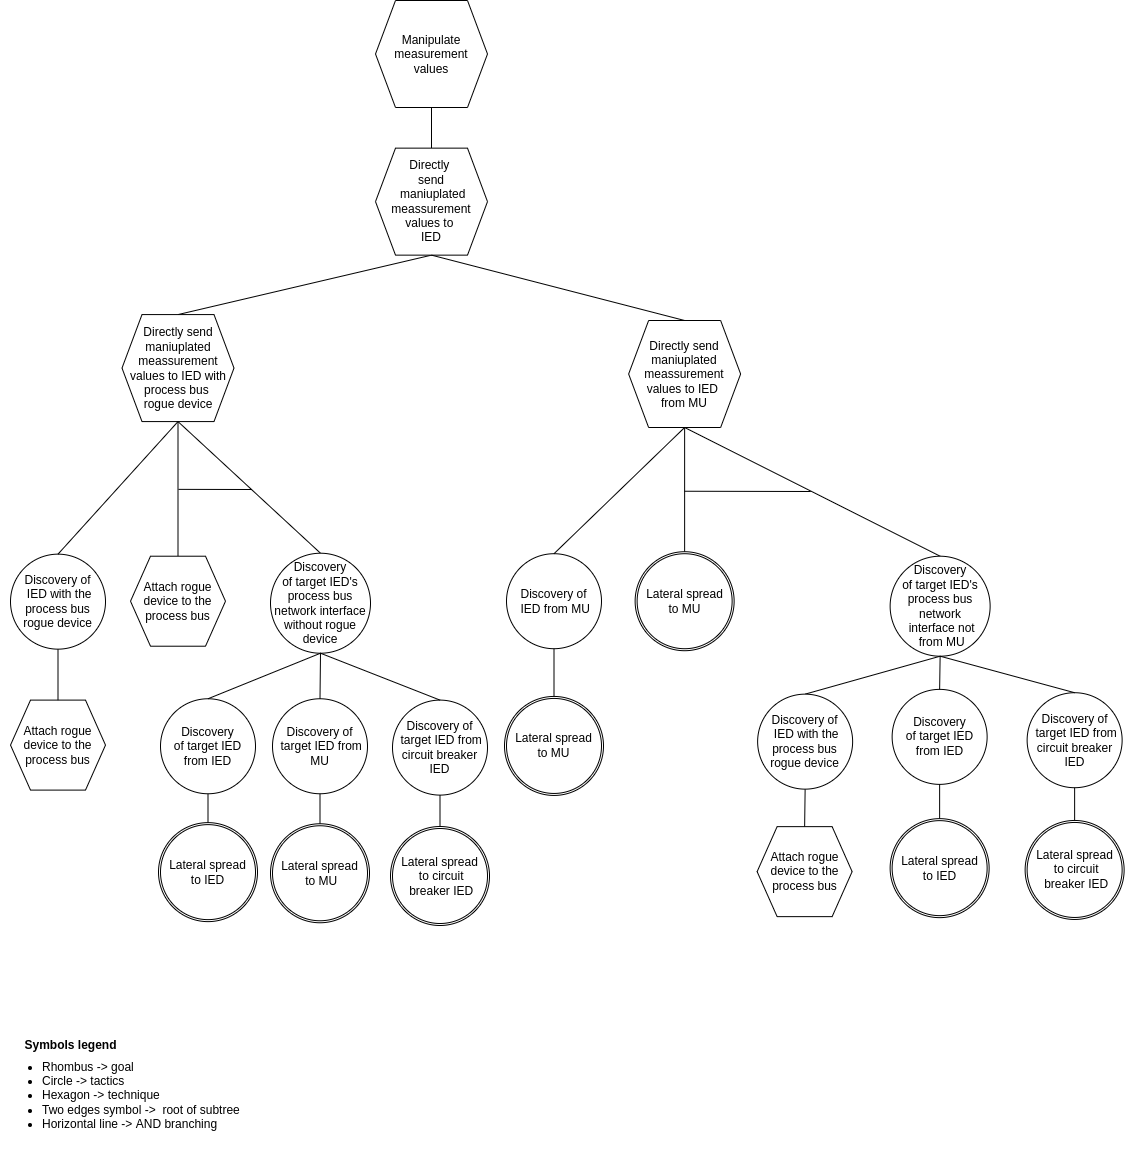

The diagram above was exported from draw.io. Its source (the exported page's mxGraphModel, read from the mxfile embedded in the PNG):
<mxGraphModel dx="3972" dy="905" grid="1" gridSize="10" guides="1" tooltips="1" connect="1" arrows="1" fold="1" page="1" pageScale="1" pageWidth="850" pageHeight="1100" math="0" shadow="0">
  <root>
    <mxCell id="0" />
    <mxCell id="1" parent="0" />
    <mxCell id="q_Y1FQsj2ikYlkpA-Gyn-50" value="&lt;font style=&quot;font-size: 12px&quot;&gt;Symbols legend&lt;/font&gt;" style="text;strokeColor=none;fillColor=none;html=1;fontSize=24;fontStyle=1;verticalAlign=middle;align=center;" parent="1" vertex="1">
      <mxGeometry x="-2530" y="1100.6999999999998" width="100" height="40" as="geometry" />
    </mxCell>
    <mxCell id="q_Y1FQsj2ikYlkpA-Gyn-52" value="&lt;ul&gt;&lt;li&gt;&lt;span&gt;Rhombus -&amp;gt; goal&lt;/span&gt;&lt;/li&gt;&lt;li&gt;&lt;span&gt;Circle -&amp;gt; tactics&lt;/span&gt;&lt;br&gt;&lt;/li&gt;&lt;li&gt;Hexagon -&amp;gt; technique&lt;/li&gt;&lt;li&gt;Two edges symbol -&amp;gt;&amp;nbsp; root of subtree&lt;/li&gt;&lt;li&gt;Horizontal line -&amp;gt; AND branching&lt;/li&gt;&lt;/ul&gt;" style="text;strokeColor=none;fillColor=none;html=1;whiteSpace=wrap;verticalAlign=middle;overflow=hidden;fontSize=12;" parent="1" vertex="1">
      <mxGeometry x="-2550" y="1110.7" width="256" height="129.3" as="geometry" />
    </mxCell>
    <mxCell id="9H-tE4e6yT4y3pQhg7dt-3" value="" style="endArrow=none;html=1;rounded=0;entryX=0.5;entryY=0;entryDx=0;entryDy=0;exitX=0.5;exitY=1;exitDx=0;exitDy=0;" parent="1" source="nbdmeN9ukbkjmMOt9uIb-3" target="2dhj_4RlpSU6l_lUr5A2-26" edge="1">
      <mxGeometry width="50" height="50" relative="1" as="geometry">
        <mxPoint x="-1280" y="283.52" as="sourcePoint" />
        <mxPoint x="-1273" y="349.46" as="targetPoint" />
      </mxGeometry>
    </mxCell>
    <mxCell id="9H-tE4e6yT4y3pQhg7dt-4" value="" style="endArrow=none;html=1;rounded=0;exitX=0.5;exitY=0;exitDx=0;exitDy=0;entryX=0.5;entryY=1;entryDx=0;entryDy=0;" parent="1" source="nbdmeN9ukbkjmMOt9uIb-3" target="nbdmeN9ukbkjmMOt9uIb-6" edge="1">
      <mxGeometry width="50" height="50" relative="1" as="geometry">
        <mxPoint x="-916.79" y="221.5" as="sourcePoint" />
        <mxPoint x="-168.25" y="140.5" as="targetPoint" />
      </mxGeometry>
    </mxCell>
    <mxCell id="nbdmeN9ukbkjmMOt9uIb-3" value="Directly &lt;br&gt;send&lt;br&gt;&amp;nbsp;maniuplated meassurement values to &lt;br&gt;IED" style="shape=hexagon;perimeter=hexagonPerimeter2;whiteSpace=wrap;html=1;fixedSize=1;" parent="1" vertex="1">
      <mxGeometry x="-2175" y="227.63999999999996" width="112" height="107" as="geometry" />
    </mxCell>
    <mxCell id="nbdmeN9ukbkjmMOt9uIb-6" value="Manipulate measurement values" style="shape=hexagon;perimeter=hexagonPerimeter2;whiteSpace=wrap;html=1;fixedSize=1;" parent="1" vertex="1">
      <mxGeometry x="-2175" y="80" width="112" height="107" as="geometry" />
    </mxCell>
    <mxCell id="XJ2tN9Py6yjStrmt5Zez-1" value="Attach rogue device to the process bus" style="shape=hexagon;perimeter=hexagonPerimeter2;whiteSpace=wrap;html=1;fixedSize=1;" parent="1" vertex="1">
      <mxGeometry x="-2540" y="779.5999999999999" width="95" height="90" as="geometry" />
    </mxCell>
    <mxCell id="XJ2tN9Py6yjStrmt5Zez-3" value="" style="endArrow=none;html=1;rounded=0;entryX=0.5;entryY=0;entryDx=0;entryDy=0;exitX=0.5;exitY=1;exitDx=0;exitDy=0;" parent="1" source="XJ2tN9Py6yjStrmt5Zez-5" target="XJ2tN9Py6yjStrmt5Zez-1" edge="1">
      <mxGeometry width="50" height="50" relative="1" as="geometry">
        <mxPoint x="-2472.75" y="739.4499999999999" as="sourcePoint" />
        <mxPoint x="-2492.75" y="779.4499999999999" as="targetPoint" />
      </mxGeometry>
    </mxCell>
    <mxCell id="XJ2tN9Py6yjStrmt5Zez-5" value="Discovery of&lt;br&gt;&amp;nbsp;IED with the process bus rogue device" style="ellipse;whiteSpace=wrap;html=1;aspect=fixed;" parent="1" vertex="1">
      <mxGeometry x="-2540" y="633.65" width="95" height="95" as="geometry" />
    </mxCell>
    <mxCell id="jbwDA76QQzVgQkV8scoy-10" value="" style="endArrow=none;html=1;rounded=0;exitX=0.5;exitY=1;exitDx=0;exitDy=0;entryX=0.5;entryY=0;entryDx=0;entryDy=0;" parent="1" source="nbdmeN9ukbkjmMOt9uIb-3" target="2dhj_4RlpSU6l_lUr5A2-30" edge="1">
      <mxGeometry width="50" height="50" relative="1" as="geometry">
        <mxPoint x="-1049.25" y="308.54999999999995" as="sourcePoint" />
        <mxPoint x="-971.25" y="328.54999999999995" as="targetPoint" />
      </mxGeometry>
    </mxCell>
    <mxCell id="UMl55oz8q9rSYLJt5LJV-1" value="Discovery of&lt;br&gt;&amp;nbsp;IED from MU" style="ellipse;whiteSpace=wrap;html=1;aspect=fixed;" parent="1" vertex="1">
      <mxGeometry x="-2044" y="633.21" width="95" height="95" as="geometry" />
    </mxCell>
    <mxCell id="UMl55oz8q9rSYLJt5LJV-4" value="" style="endArrow=none;html=1;rounded=0;entryX=0.5;entryY=1;entryDx=0;entryDy=0;" parent="1" source="Eut872XBqRHc3ZrEKKBh-3" target="UMl55oz8q9rSYLJt5LJV-1" edge="1">
      <mxGeometry width="50" height="50" relative="1" as="geometry">
        <mxPoint x="-2050" y="760" as="sourcePoint" />
        <mxPoint x="-1982.5" y="787.17" as="targetPoint" />
        <Array as="points" />
      </mxGeometry>
    </mxCell>
    <mxCell id="2dhj_4RlpSU6l_lUr5A2-26" value="Directly send maniuplated meassurement values to IED with process bus &lt;br&gt;rogue device" style="shape=hexagon;perimeter=hexagonPerimeter2;whiteSpace=wrap;html=1;fixedSize=1;" parent="1" vertex="1">
      <mxGeometry x="-2428.5" y="394.08000000000004" width="112" height="107" as="geometry" />
    </mxCell>
    <mxCell id="2dhj_4RlpSU6l_lUr5A2-29" value="" style="endArrow=none;html=1;rounded=0;exitX=0.5;exitY=1;exitDx=0;exitDy=0;entryX=0.5;entryY=0;entryDx=0;entryDy=0;" parent="1" source="2dhj_4RlpSU6l_lUr5A2-26" target="XJ2tN9Py6yjStrmt5Zez-5" edge="1">
      <mxGeometry width="50" height="50" relative="1" as="geometry">
        <mxPoint x="-2176.5" y="591.67" as="sourcePoint" />
        <mxPoint x="-2187" y="491.73999999999995" as="targetPoint" />
      </mxGeometry>
    </mxCell>
    <mxCell id="2dhj_4RlpSU6l_lUr5A2-30" value="Directly send maniuplated meassurement values to IED &lt;br&gt;from MU" style="shape=hexagon;perimeter=hexagonPerimeter2;whiteSpace=wrap;html=1;fixedSize=1;" parent="1" vertex="1">
      <mxGeometry x="-1921.87" y="399.99999999999994" width="112" height="107" as="geometry" />
    </mxCell>
    <mxCell id="2dhj_4RlpSU6l_lUr5A2-31" value="" style="endArrow=none;html=1;rounded=0;exitX=0.5;exitY=1;exitDx=0;exitDy=0;entryX=0.5;entryY=0;entryDx=0;entryDy=0;" parent="1" source="2dhj_4RlpSU6l_lUr5A2-30" target="UMl55oz8q9rSYLJt5LJV-1" edge="1">
      <mxGeometry width="50" height="50" relative="1" as="geometry">
        <mxPoint x="-1997.62" y="536.8499999999999" as="sourcePoint" />
        <mxPoint x="-2151.37" y="579.28" as="targetPoint" />
      </mxGeometry>
    </mxCell>
    <mxCell id="smcJVb3WNA7G4AS9atrX-1" value="" style="endArrow=none;html=1;rounded=0;exitX=0.5;exitY=1;exitDx=0;exitDy=0;entryX=0.5;entryY=0;entryDx=0;entryDy=0;" parent="1" source="2dhj_4RlpSU6l_lUr5A2-26" target="smcJVb3WNA7G4AS9atrX-4" edge="1">
      <mxGeometry width="50" height="50" relative="1" as="geometry">
        <mxPoint x="-2304" y="484.6900000000001" as="sourcePoint" />
        <mxPoint x="-2493" y="384.69" as="targetPoint" />
      </mxGeometry>
    </mxCell>
    <mxCell id="smcJVb3WNA7G4AS9atrX-2" value="" style="endArrow=none;html=1;rounded=0;exitX=0.5;exitY=1;exitDx=0;exitDy=0;entryX=0.5;entryY=0;entryDx=0;entryDy=0;" parent="1" source="2dhj_4RlpSU6l_lUr5A2-26" target="Wc3BPldIsUcrUfqzeBYM-33" edge="1">
      <mxGeometry width="50" height="50" relative="1" as="geometry">
        <mxPoint x="-2304" y="484.6900000000001" as="sourcePoint" />
        <mxPoint x="-2348" y="609.1899999999999" as="targetPoint" />
      </mxGeometry>
    </mxCell>
    <mxCell id="smcJVb3WNA7G4AS9atrX-3" value="" style="endArrow=none;html=1;rounded=0;" parent="1" edge="1">
      <mxGeometry width="50" height="50" relative="1" as="geometry">
        <mxPoint x="-2372" y="568.86" as="sourcePoint" />
        <mxPoint x="-2299" y="569" as="targetPoint" />
      </mxGeometry>
    </mxCell>
    <mxCell id="smcJVb3WNA7G4AS9atrX-4" value="Attach rogue device to the process bus" style="shape=hexagon;perimeter=hexagonPerimeter2;whiteSpace=wrap;html=1;fixedSize=1;" parent="1" vertex="1">
      <mxGeometry x="-2420" y="635.7099999999999" width="95" height="90" as="geometry" />
    </mxCell>
    <mxCell id="Wc3BPldIsUcrUfqzeBYM-32" value="" style="endArrow=none;html=1;rounded=0;entryX=0.5;entryY=0;entryDx=0;entryDy=0;" parent="1" source="Wc3BPldIsUcrUfqzeBYM-34" edge="1">
      <mxGeometry width="50" height="50" relative="1" as="geometry">
        <mxPoint x="-2342.25" y="876.7599999999998" as="sourcePoint" />
        <mxPoint x="-2342.5" y="907.26" as="targetPoint" />
      </mxGeometry>
    </mxCell>
    <mxCell id="Wc3BPldIsUcrUfqzeBYM-33" value="Discovery&lt;br&gt;of target IED's process bus network interface without rogue device" style="ellipse;whiteSpace=wrap;html=1;aspect=fixed;" parent="1" vertex="1">
      <mxGeometry x="-2280" y="632.7199999999999" width="100" height="100" as="geometry" />
    </mxCell>
    <mxCell id="Wc3BPldIsUcrUfqzeBYM-34" value="Discovery&lt;br&gt;of target IED from IED" style="ellipse;whiteSpace=wrap;html=1;aspect=fixed;" parent="1" vertex="1">
      <mxGeometry x="-2390" y="778.2599999999999" width="95" height="95" as="geometry" />
    </mxCell>
    <mxCell id="Wc3BPldIsUcrUfqzeBYM-35" value="" style="endArrow=none;html=1;rounded=0;entryX=0.5;entryY=0;entryDx=0;entryDy=0;exitX=0.5;exitY=1;exitDx=0;exitDy=0;" parent="1" source="Wc3BPldIsUcrUfqzeBYM-33" target="Wc3BPldIsUcrUfqzeBYM-34" edge="1">
      <mxGeometry width="50" height="50" relative="1" as="geometry">
        <mxPoint x="-2233" y="739.2199999999999" as="sourcePoint" />
        <mxPoint x="-2236.5" y="713.5999999999999" as="targetPoint" />
      </mxGeometry>
    </mxCell>
    <mxCell id="Wc3BPldIsUcrUfqzeBYM-45" value="Discovery of&lt;br&gt;&amp;nbsp;target IED from MU" style="ellipse;whiteSpace=wrap;html=1;aspect=fixed;" parent="1" vertex="1">
      <mxGeometry x="-2278" y="778.2599999999999" width="95" height="95" as="geometry" />
    </mxCell>
    <mxCell id="Wc3BPldIsUcrUfqzeBYM-46" value="" style="endArrow=none;html=1;rounded=0;entryX=0.5;entryY=1;entryDx=0;entryDy=0;" parent="1" target="Wc3BPldIsUcrUfqzeBYM-45" edge="1">
      <mxGeometry width="50" height="50" relative="1" as="geometry">
        <mxPoint x="-2230.5" y="905.26" as="sourcePoint" />
        <mxPoint x="-2218" y="868.7599999999999" as="targetPoint" />
        <Array as="points" />
      </mxGeometry>
    </mxCell>
    <mxCell id="Wc3BPldIsUcrUfqzeBYM-47" value="" style="endArrow=none;html=1;rounded=0;entryX=0.5;entryY=0;entryDx=0;entryDy=0;exitX=0.5;exitY=1;exitDx=0;exitDy=0;" parent="1" source="Wc3BPldIsUcrUfqzeBYM-33" target="Wc3BPldIsUcrUfqzeBYM-45" edge="1">
      <mxGeometry width="50" height="50" relative="1" as="geometry">
        <mxPoint x="-2292.5" y="729.2199999999999" as="sourcePoint" />
        <mxPoint x="-2207" y="719.0999999999999" as="targetPoint" />
      </mxGeometry>
    </mxCell>
    <mxCell id="D7rPpnNwgxipxdSlEya6-10" value="Discovery of&lt;br&gt;&amp;nbsp;target IED from circuit breaker IED" style="ellipse;whiteSpace=wrap;html=1;aspect=fixed;" parent="1" vertex="1">
      <mxGeometry x="-2158" y="779.5999999999999" width="95" height="95" as="geometry" />
    </mxCell>
    <mxCell id="D7rPpnNwgxipxdSlEya6-12" value="" style="endArrow=none;html=1;rounded=0;exitX=0.5;exitY=1;exitDx=0;exitDy=0;entryX=0.5;entryY=0;entryDx=0;entryDy=0;" parent="1" source="Wc3BPldIsUcrUfqzeBYM-33" target="D7rPpnNwgxipxdSlEya6-10" edge="1">
      <mxGeometry width="50" height="50" relative="1" as="geometry">
        <mxPoint x="-2220.5" y="736.7199999999998" as="sourcePoint" />
        <mxPoint x="-2332.5" y="788.2599999999998" as="targetPoint" />
      </mxGeometry>
    </mxCell>
    <mxCell id="D7rPpnNwgxipxdSlEya6-49" value="" style="endArrow=none;html=1;rounded=0;exitX=0.5;exitY=1;exitDx=0;exitDy=0;entryX=0.5;entryY=0;entryDx=0;entryDy=0;" parent="1" source="2dhj_4RlpSU6l_lUr5A2-30" edge="1">
      <mxGeometry width="50" height="50" relative="1" as="geometry">
        <mxPoint x="-1987.37" y="519.3100000000002" as="sourcePoint" />
        <mxPoint x="-1865.87" y="641.54" as="targetPoint" />
      </mxGeometry>
    </mxCell>
    <mxCell id="D7rPpnNwgxipxdSlEya6-50" value="" style="endArrow=none;html=1;rounded=0;exitX=0.5;exitY=1;exitDx=0;exitDy=0;entryX=0.5;entryY=0;entryDx=0;entryDy=0;" parent="1" source="2dhj_4RlpSU6l_lUr5A2-30" target="D7rPpnNwgxipxdSlEya6-68" edge="1">
      <mxGeometry width="50" height="50" relative="1" as="geometry">
        <mxPoint x="-1855.87" y="517" as="sourcePoint" />
        <mxPoint x="-1713.37" y="647.62" as="targetPoint" />
      </mxGeometry>
    </mxCell>
    <mxCell id="D7rPpnNwgxipxdSlEya6-52" value="" style="endArrow=none;html=1;rounded=0;" parent="1" edge="1">
      <mxGeometry width="50" height="50" relative="1" as="geometry">
        <mxPoint x="-1866" y="570.74" as="sourcePoint" />
        <mxPoint x="-1750" y="570.96" as="targetPoint" />
        <Array as="points">
          <mxPoint x="-1740" y="571" />
        </Array>
      </mxGeometry>
    </mxCell>
    <mxCell id="D7rPpnNwgxipxdSlEya6-68" value="Discovery&lt;br&gt;of target IED's process bus network&lt;br&gt;&amp;nbsp;interface not&lt;br&gt;&amp;nbsp;from MU" style="ellipse;whiteSpace=wrap;html=1;aspect=fixed;" parent="1" vertex="1">
      <mxGeometry x="-1660.37" y="635.7100000000003" width="100" height="100" as="geometry" />
    </mxCell>
    <mxCell id="D7rPpnNwgxipxdSlEya6-69" value="Discovery&lt;br&gt;of target IED from IED" style="ellipse;whiteSpace=wrap;html=1;aspect=fixed;" parent="1" vertex="1">
      <mxGeometry x="-1658.37" y="768.87" width="95" height="95" as="geometry" />
    </mxCell>
    <mxCell id="D7rPpnNwgxipxdSlEya6-70" value="" style="endArrow=none;html=1;rounded=0;entryX=0.5;entryY=0;entryDx=0;entryDy=0;exitX=0.5;exitY=1;exitDx=0;exitDy=0;" parent="1" source="D7rPpnNwgxipxdSlEya6-68" target="D7rPpnNwgxipxdSlEya6-69" edge="1">
      <mxGeometry width="50" height="50" relative="1" as="geometry">
        <mxPoint x="-1613.37" y="746.3800000000002" as="sourcePoint" />
        <mxPoint x="-1616.87" y="720.7600000000003" as="targetPoint" />
      </mxGeometry>
    </mxCell>
    <mxCell id="D7rPpnNwgxipxdSlEya6-83" value="" style="endArrow=none;html=1;rounded=0;entryX=0.5;entryY=0;entryDx=0;entryDy=0;exitX=0.5;exitY=1;exitDx=0;exitDy=0;" parent="1" source="D7rPpnNwgxipxdSlEya6-68" target="D7rPpnNwgxipxdSlEya6-86" edge="1">
      <mxGeometry width="50" height="50" relative="1" as="geometry">
        <mxPoint x="-1611.37" y="746.3800000000002" as="sourcePoint" />
        <mxPoint x="-1726.12" y="772.5700000000003" as="targetPoint" />
      </mxGeometry>
    </mxCell>
    <mxCell id="D7rPpnNwgxipxdSlEya6-84" value="Attach rogue device to the process bus" style="shape=hexagon;perimeter=hexagonPerimeter2;whiteSpace=wrap;html=1;fixedSize=1;" parent="1" vertex="1">
      <mxGeometry x="-1793.37" y="906.14" width="95" height="90" as="geometry" />
    </mxCell>
    <mxCell id="D7rPpnNwgxipxdSlEya6-85" value="" style="endArrow=none;html=1;rounded=0;entryX=0.5;entryY=0;entryDx=0;entryDy=0;exitX=0.5;exitY=1;exitDx=0;exitDy=0;" parent="1" source="D7rPpnNwgxipxdSlEya6-86" target="D7rPpnNwgxipxdSlEya6-84" edge="1">
      <mxGeometry width="50" height="50" relative="1" as="geometry">
        <mxPoint x="-1746.12" y="1078.14" as="sourcePoint" />
        <mxPoint x="-1766.12" y="1118.1399999999996" as="targetPoint" />
      </mxGeometry>
    </mxCell>
    <mxCell id="D7rPpnNwgxipxdSlEya6-86" value="Discovery of&lt;br&gt;&amp;nbsp;IED with the process bus rogue device" style="ellipse;whiteSpace=wrap;html=1;aspect=fixed;" parent="1" vertex="1">
      <mxGeometry x="-1792.87" y="773.64" width="95" height="95" as="geometry" />
    </mxCell>
    <mxCell id="D7rPpnNwgxipxdSlEya6-96" value="Discovery of&lt;br&gt;&amp;nbsp;target IED from circuit breaker IED" style="ellipse;whiteSpace=wrap;html=1;aspect=fixed;" parent="1" vertex="1">
      <mxGeometry x="-1523.37" y="772.2100000000003" width="95" height="95" as="geometry" />
    </mxCell>
    <mxCell id="D7rPpnNwgxipxdSlEya6-97" value="" style="endArrow=none;html=1;rounded=0;entryX=0.5;entryY=1;entryDx=0;entryDy=0;" parent="1" target="D7rPpnNwgxipxdSlEya6-96" edge="1">
      <mxGeometry width="50" height="50" relative="1" as="geometry">
        <mxPoint x="-1475.87" y="906.1600000000003" as="sourcePoint" />
        <mxPoint x="-1463.37" y="862.7100000000003" as="targetPoint" />
        <Array as="points" />
      </mxGeometry>
    </mxCell>
    <mxCell id="D7rPpnNwgxipxdSlEya6-98" value="" style="endArrow=none;html=1;rounded=0;exitX=0.5;exitY=1;exitDx=0;exitDy=0;entryX=0.5;entryY=0;entryDx=0;entryDy=0;" parent="1" source="D7rPpnNwgxipxdSlEya6-68" target="D7rPpnNwgxipxdSlEya6-96" edge="1">
      <mxGeometry width="50" height="50" relative="1" as="geometry">
        <mxPoint x="-1473.37" y="721.7799999999999" as="sourcePoint" />
        <mxPoint x="-1575.37" y="783.3199999999998" as="targetPoint" />
      </mxGeometry>
    </mxCell>
    <mxCell id="yaJKkz-B93BoxuXkvXco-1" value="" style="ellipse;whiteSpace=wrap;html=1;aspect=fixed;" parent="1" vertex="1">
      <mxGeometry x="-2392" y="902.1299999999999" width="99" height="99" as="geometry" />
    </mxCell>
    <mxCell id="yaJKkz-B93BoxuXkvXco-2" value="Lateral spread&lt;br&gt;to IED" style="ellipse;whiteSpace=wrap;html=1;aspect=fixed;" parent="1" vertex="1">
      <mxGeometry x="-2390" y="904.1299999999999" width="95" height="95" as="geometry" />
    </mxCell>
    <mxCell id="yaJKkz-B93BoxuXkvXco-3" value="" style="ellipse;whiteSpace=wrap;html=1;aspect=fixed;" parent="1" vertex="1">
      <mxGeometry x="-2280" y="903.2599999999999" width="99" height="99" as="geometry" />
    </mxCell>
    <mxCell id="yaJKkz-B93BoxuXkvXco-4" value="Lateral spread&lt;br&gt;&amp;nbsp;to MU" style="ellipse;whiteSpace=wrap;html=1;aspect=fixed;" parent="1" vertex="1">
      <mxGeometry x="-2278" y="905.2599999999999" width="95" height="95" as="geometry" />
    </mxCell>
    <mxCell id="yaJKkz-B93BoxuXkvXco-5" value="" style="endArrow=none;html=1;rounded=0;entryX=0.5;entryY=1;entryDx=0;entryDy=0;" parent="1" target="D7rPpnNwgxipxdSlEya6-10" edge="1">
      <mxGeometry width="50" height="50" relative="1" as="geometry">
        <mxPoint x="-2110.5" y="908.0000000000001" as="sourcePoint" />
        <mxPoint x="-2128" y="876.0600000000001" as="targetPoint" />
        <Array as="points" />
      </mxGeometry>
    </mxCell>
    <mxCell id="yaJKkz-B93BoxuXkvXco-6" value="" style="ellipse;whiteSpace=wrap;html=1;aspect=fixed;" parent="1" vertex="1">
      <mxGeometry x="-2160" y="905.9999999999999" width="99" height="99" as="geometry" />
    </mxCell>
    <mxCell id="yaJKkz-B93BoxuXkvXco-7" value="Lateral spread&lt;br&gt;&amp;nbsp;to circuit&lt;br&gt;&amp;nbsp;breaker IED" style="ellipse;whiteSpace=wrap;html=1;aspect=fixed;" parent="1" vertex="1">
      <mxGeometry x="-2158" y="907.9999999999999" width="95" height="95" as="geometry" />
    </mxCell>
    <mxCell id="yaJKkz-B93BoxuXkvXco-10" value="" style="ellipse;whiteSpace=wrap;html=1;aspect=fixed;" parent="1" vertex="1">
      <mxGeometry x="-1915.37" y="631.2099999999998" width="99" height="99" as="geometry" />
    </mxCell>
    <mxCell id="yaJKkz-B93BoxuXkvXco-11" value="Lateral spread&lt;br&gt;to MU" style="ellipse;whiteSpace=wrap;html=1;aspect=fixed;" parent="1" vertex="1">
      <mxGeometry x="-1913.37" y="633.2099999999998" width="95" height="95" as="geometry" />
    </mxCell>
    <mxCell id="yaJKkz-B93BoxuXkvXco-12" value="" style="endArrow=none;html=1;rounded=0;entryX=0.5;entryY=0;entryDx=0;entryDy=0;exitX=0.5;exitY=1;exitDx=0;exitDy=0;" parent="1" source="D7rPpnNwgxipxdSlEya6-69" target="yaJKkz-B93BoxuXkvXco-14" edge="1">
      <mxGeometry width="50" height="50" relative="1" as="geometry">
        <mxPoint x="-1630" y="870" as="sourcePoint" />
        <mxPoint x="-1610.62" y="888.2699999999999" as="targetPoint" />
        <Array as="points" />
      </mxGeometry>
    </mxCell>
    <mxCell id="yaJKkz-B93BoxuXkvXco-13" value="" style="ellipse;whiteSpace=wrap;html=1;aspect=fixed;" parent="1" vertex="1">
      <mxGeometry x="-1660.37" y="898.1399999999998" width="99" height="99" as="geometry" />
    </mxCell>
    <mxCell id="yaJKkz-B93BoxuXkvXco-14" value="Lateral spread&lt;br&gt;to IED" style="ellipse;whiteSpace=wrap;html=1;aspect=fixed;" parent="1" vertex="1">
      <mxGeometry x="-1658.37" y="900.1399999999998" width="95" height="95" as="geometry" />
    </mxCell>
    <mxCell id="yaJKkz-B93BoxuXkvXco-15" value="" style="ellipse;whiteSpace=wrap;html=1;aspect=fixed;" parent="1" vertex="1">
      <mxGeometry x="-1525.37" y="899.9599999999998" width="99" height="99" as="geometry" />
    </mxCell>
    <mxCell id="yaJKkz-B93BoxuXkvXco-16" value="Lateral spread&lt;br&gt;&amp;nbsp;to circuit&lt;br&gt;&amp;nbsp;breaker IED" style="ellipse;whiteSpace=wrap;html=1;aspect=fixed;" parent="1" vertex="1">
      <mxGeometry x="-1523.37" y="901.9599999999998" width="95" height="95" as="geometry" />
    </mxCell>
    <mxCell id="Eut872XBqRHc3ZrEKKBh-2" value="" style="ellipse;whiteSpace=wrap;html=1;aspect=fixed;" parent="1" vertex="1">
      <mxGeometry x="-2046" y="775.9399999999998" width="99" height="99" as="geometry" />
    </mxCell>
    <mxCell id="Eut872XBqRHc3ZrEKKBh-3" value="Lateral spread&lt;br&gt;to MU" style="ellipse;whiteSpace=wrap;html=1;aspect=fixed;" parent="1" vertex="1">
      <mxGeometry x="-2044" y="777.9399999999998" width="95" height="95" as="geometry" />
    </mxCell>
  </root>
</mxGraphModel>